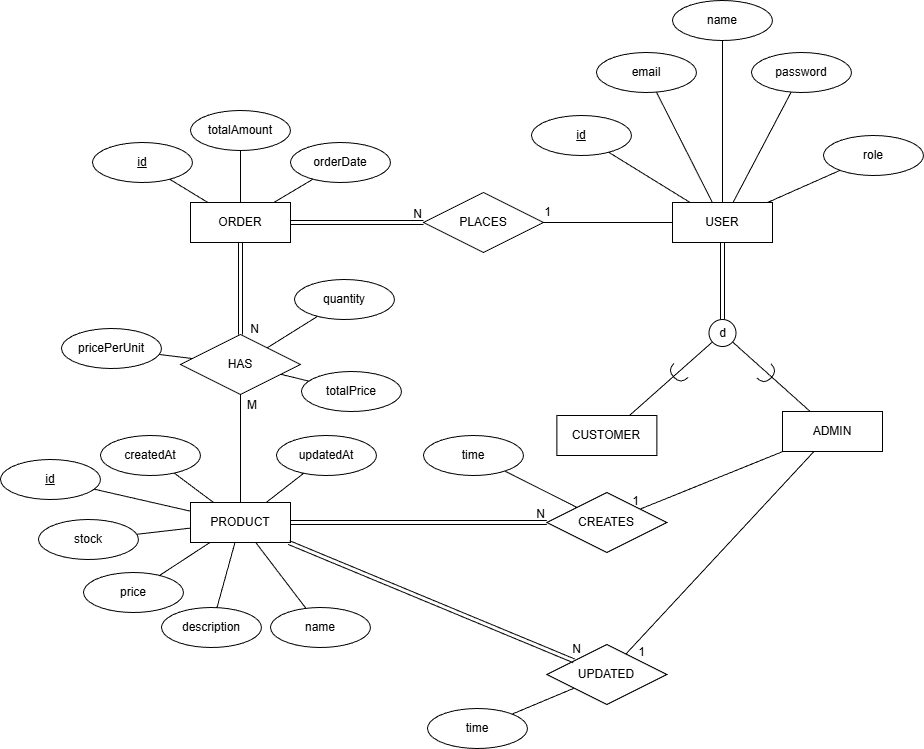

The diagram above was exported from draw.io. Its source (the exported page's mxGraphModel, read from the mxfile embedded in the PNG):
<mxGraphModel dx="1042" dy="1662" grid="0" gridSize="10" guides="1" tooltips="1" connect="1" arrows="1" fold="1" page="1" pageScale="1" pageWidth="850" pageHeight="1100" math="0" shadow="0">
  <root>
    <mxCell id="0" />
    <mxCell id="1" parent="0" />
    <mxCell id="84aTHxlit5eIRz8nxo4k-5" value="ORDER" style="whiteSpace=wrap;html=1;align=center;" parent="1" vertex="1">
      <mxGeometry x="264" y="180" width="100" height="40" as="geometry" />
    </mxCell>
    <mxCell id="84aTHxlit5eIRz8nxo4k-6" value="id" style="ellipse;whiteSpace=wrap;html=1;align=center;fontStyle=4;" parent="1" vertex="1">
      <mxGeometry x="166" y="120" width="100" height="40" as="geometry" />
    </mxCell>
    <mxCell id="84aTHxlit5eIRz8nxo4k-7" value="PRODUCT" style="whiteSpace=wrap;html=1;align=center;" parent="1" vertex="1">
      <mxGeometry x="264" y="480" width="100" height="40" as="geometry" />
    </mxCell>
    <mxCell id="84aTHxlit5eIRz8nxo4k-8" value="id" style="ellipse;whiteSpace=wrap;html=1;align=center;fontStyle=4;" parent="1" vertex="1">
      <mxGeometry x="74" y="437" width="100" height="40" as="geometry" />
    </mxCell>
    <mxCell id="84aTHxlit5eIRz8nxo4k-9" value="" style="endArrow=none;html=1;rounded=0;" parent="1" source="84aTHxlit5eIRz8nxo4k-6" target="84aTHxlit5eIRz8nxo4k-5" edge="1">
      <mxGeometry relative="1" as="geometry">
        <mxPoint x="341" y="306" as="sourcePoint" />
        <mxPoint x="501" y="306" as="targetPoint" />
      </mxGeometry>
    </mxCell>
    <mxCell id="84aTHxlit5eIRz8nxo4k-10" value="" style="endArrow=none;html=1;rounded=0;" parent="1" source="84aTHxlit5eIRz8nxo4k-8" target="84aTHxlit5eIRz8nxo4k-7" edge="1">
      <mxGeometry relative="1" as="geometry">
        <mxPoint x="341" y="306" as="sourcePoint" />
        <mxPoint x="501" y="306" as="targetPoint" />
      </mxGeometry>
    </mxCell>
    <mxCell id="84aTHxlit5eIRz8nxo4k-11" value="HAS" style="shape=rhombus;perimeter=rhombusPerimeter;whiteSpace=wrap;html=1;align=center;" parent="1" vertex="1">
      <mxGeometry x="254" y="312" width="120" height="60" as="geometry" />
    </mxCell>
    <mxCell id="84aTHxlit5eIRz8nxo4k-14" value="" style="endArrow=none;html=1;rounded=0;" parent="1" source="84aTHxlit5eIRz8nxo4k-7" target="84aTHxlit5eIRz8nxo4k-11" edge="1">
      <mxGeometry relative="1" as="geometry">
        <mxPoint x="341" y="306" as="sourcePoint" />
        <mxPoint x="501" y="306" as="targetPoint" />
      </mxGeometry>
    </mxCell>
    <mxCell id="84aTHxlit5eIRz8nxo4k-15" value="M" style="resizable=0;html=1;whiteSpace=wrap;align=right;verticalAlign=bottom;" parent="84aTHxlit5eIRz8nxo4k-14" connectable="0" vertex="1">
      <mxGeometry x="1" relative="1" as="geometry">
        <mxPoint x="18" y="19" as="offset" />
      </mxGeometry>
    </mxCell>
    <mxCell id="84aTHxlit5eIRz8nxo4k-16" value="" style="shape=link;html=1;rounded=0;" parent="1" source="84aTHxlit5eIRz8nxo4k-5" target="84aTHxlit5eIRz8nxo4k-11" edge="1">
      <mxGeometry relative="1" as="geometry">
        <mxPoint x="341" y="306" as="sourcePoint" />
        <mxPoint x="501" y="306" as="targetPoint" />
      </mxGeometry>
    </mxCell>
    <mxCell id="84aTHxlit5eIRz8nxo4k-17" value="N" style="resizable=0;html=1;whiteSpace=wrap;align=right;verticalAlign=bottom;" parent="84aTHxlit5eIRz8nxo4k-16" connectable="0" vertex="1">
      <mxGeometry x="1" relative="1" as="geometry">
        <mxPoint x="20" y="3" as="offset" />
      </mxGeometry>
    </mxCell>
    <mxCell id="84aTHxlit5eIRz8nxo4k-18" value="quantity" style="ellipse;whiteSpace=wrap;html=1;align=center;" parent="1" vertex="1">
      <mxGeometry x="368" y="257" width="100" height="40" as="geometry" />
    </mxCell>
    <mxCell id="84aTHxlit5eIRz8nxo4k-19" value="" style="endArrow=none;html=1;rounded=0;" parent="1" source="84aTHxlit5eIRz8nxo4k-11" target="84aTHxlit5eIRz8nxo4k-18" edge="1">
      <mxGeometry relative="1" as="geometry">
        <mxPoint x="341" y="306" as="sourcePoint" />
        <mxPoint x="501" y="306" as="targetPoint" />
      </mxGeometry>
    </mxCell>
    <mxCell id="84aTHxlit5eIRz8nxo4k-20" value="stock" style="ellipse;whiteSpace=wrap;html=1;align=center;" parent="1" vertex="1">
      <mxGeometry x="112" y="497" width="100" height="40" as="geometry" />
    </mxCell>
    <mxCell id="84aTHxlit5eIRz8nxo4k-21" value="" style="endArrow=none;html=1;rounded=0;" parent="1" source="84aTHxlit5eIRz8nxo4k-20" target="84aTHxlit5eIRz8nxo4k-7" edge="1">
      <mxGeometry relative="1" as="geometry">
        <mxPoint x="341" y="406" as="sourcePoint" />
        <mxPoint x="501" y="406" as="targetPoint" />
      </mxGeometry>
    </mxCell>
    <mxCell id="84aTHxlit5eIRz8nxo4k-22" value="price" style="ellipse;whiteSpace=wrap;html=1;align=center;" parent="1" vertex="1">
      <mxGeometry x="157" y="550" width="100" height="40" as="geometry" />
    </mxCell>
    <mxCell id="84aTHxlit5eIRz8nxo4k-23" value="" style="endArrow=none;html=1;rounded=0;" parent="1" source="84aTHxlit5eIRz8nxo4k-7" target="84aTHxlit5eIRz8nxo4k-22" edge="1">
      <mxGeometry relative="1" as="geometry">
        <mxPoint x="341" y="406" as="sourcePoint" />
        <mxPoint x="501" y="406" as="targetPoint" />
      </mxGeometry>
    </mxCell>
    <mxCell id="84aTHxlit5eIRz8nxo4k-24" value="name" style="ellipse;whiteSpace=wrap;html=1;align=center;" parent="1" vertex="1">
      <mxGeometry x="344" y="585" width="100" height="40" as="geometry" />
    </mxCell>
    <mxCell id="84aTHxlit5eIRz8nxo4k-26" value="" style="endArrow=none;html=1;rounded=0;" parent="1" source="84aTHxlit5eIRz8nxo4k-7" target="84aTHxlit5eIRz8nxo4k-24" edge="1">
      <mxGeometry relative="1" as="geometry">
        <mxPoint x="341" y="406" as="sourcePoint" />
        <mxPoint x="501" y="406" as="targetPoint" />
      </mxGeometry>
    </mxCell>
    <mxCell id="84aTHxlit5eIRz8nxo4k-27" value="description" style="ellipse;whiteSpace=wrap;html=1;align=center;" parent="1" vertex="1">
      <mxGeometry x="235" y="585" width="100" height="40" as="geometry" />
    </mxCell>
    <mxCell id="84aTHxlit5eIRz8nxo4k-28" value="" style="endArrow=none;html=1;rounded=0;" parent="1" source="84aTHxlit5eIRz8nxo4k-7" target="84aTHxlit5eIRz8nxo4k-27" edge="1">
      <mxGeometry relative="1" as="geometry">
        <mxPoint x="341" y="406" as="sourcePoint" />
        <mxPoint x="501" y="406" as="targetPoint" />
      </mxGeometry>
    </mxCell>
    <mxCell id="84aTHxlit5eIRz8nxo4k-29" value="createdAt" style="ellipse;whiteSpace=wrap;html=1;align=center;" parent="1" vertex="1">
      <mxGeometry x="174" y="413" width="100" height="40" as="geometry" />
    </mxCell>
    <mxCell id="84aTHxlit5eIRz8nxo4k-30" value="updatedAt" style="ellipse;whiteSpace=wrap;html=1;align=center;" parent="1" vertex="1">
      <mxGeometry x="350" y="413" width="100" height="40" as="geometry" />
    </mxCell>
    <mxCell id="84aTHxlit5eIRz8nxo4k-31" value="" style="endArrow=none;html=1;rounded=0;" parent="1" source="84aTHxlit5eIRz8nxo4k-7" target="84aTHxlit5eIRz8nxo4k-29" edge="1">
      <mxGeometry relative="1" as="geometry">
        <mxPoint x="341" y="406" as="sourcePoint" />
        <mxPoint x="501" y="406" as="targetPoint" />
      </mxGeometry>
    </mxCell>
    <mxCell id="84aTHxlit5eIRz8nxo4k-32" value="" style="endArrow=none;html=1;rounded=0;" parent="1" source="84aTHxlit5eIRz8nxo4k-7" target="84aTHxlit5eIRz8nxo4k-30" edge="1">
      <mxGeometry relative="1" as="geometry">
        <mxPoint x="341" y="406" as="sourcePoint" />
        <mxPoint x="501" y="406" as="targetPoint" />
      </mxGeometry>
    </mxCell>
    <mxCell id="84aTHxlit5eIRz8nxo4k-33" value="totalAmount" style="ellipse;whiteSpace=wrap;html=1;align=center;" parent="1" vertex="1">
      <mxGeometry x="264" y="88" width="100" height="40" as="geometry" />
    </mxCell>
    <mxCell id="84aTHxlit5eIRz8nxo4k-35" value="" style="endArrow=none;html=1;rounded=0;" parent="1" source="84aTHxlit5eIRz8nxo4k-33" target="84aTHxlit5eIRz8nxo4k-5" edge="1">
      <mxGeometry relative="1" as="geometry">
        <mxPoint x="341" y="306" as="sourcePoint" />
        <mxPoint x="501" y="306" as="targetPoint" />
      </mxGeometry>
    </mxCell>
    <mxCell id="84aTHxlit5eIRz8nxo4k-36" value="orderDate" style="ellipse;whiteSpace=wrap;html=1;align=center;" parent="1" vertex="1">
      <mxGeometry x="364" y="120" width="100" height="40" as="geometry" />
    </mxCell>
    <mxCell id="84aTHxlit5eIRz8nxo4k-37" value="" style="endArrow=none;html=1;rounded=0;" parent="1" source="84aTHxlit5eIRz8nxo4k-36" target="84aTHxlit5eIRz8nxo4k-5" edge="1">
      <mxGeometry relative="1" as="geometry">
        <mxPoint x="341" y="306" as="sourcePoint" />
        <mxPoint x="501" y="306" as="targetPoint" />
      </mxGeometry>
    </mxCell>
    <mxCell id="84aTHxlit5eIRz8nxo4k-39" value="" style="endArrow=none;html=1;rounded=0;" parent="1" source="84aTHxlit5eIRz8nxo4k-11" target="84aTHxlit5eIRz8nxo4k-40" edge="1">
      <mxGeometry relative="1" as="geometry">
        <mxPoint x="330" y="362" as="sourcePoint" />
        <mxPoint x="490" y="362" as="targetPoint" />
      </mxGeometry>
    </mxCell>
    <mxCell id="84aTHxlit5eIRz8nxo4k-40" value="totalPrice" style="ellipse;whiteSpace=wrap;html=1;align=center;" parent="1" vertex="1">
      <mxGeometry x="375" y="349" width="100" height="40" as="geometry" />
    </mxCell>
    <mxCell id="84aTHxlit5eIRz8nxo4k-41" value="pricePerUnit" style="ellipse;whiteSpace=wrap;html=1;align=center;" parent="1" vertex="1">
      <mxGeometry x="135" y="306" width="100" height="40" as="geometry" />
    </mxCell>
    <mxCell id="84aTHxlit5eIRz8nxo4k-42" value="" style="endArrow=none;html=1;rounded=0;" parent="1" source="84aTHxlit5eIRz8nxo4k-41" target="84aTHxlit5eIRz8nxo4k-11" edge="1">
      <mxGeometry relative="1" as="geometry">
        <mxPoint x="330" y="362" as="sourcePoint" />
        <mxPoint x="490" y="362" as="targetPoint" />
      </mxGeometry>
    </mxCell>
    <mxCell id="2HzW5IxdB3u_RtVce0y3-1" value="USER" style="whiteSpace=wrap;html=1;align=center;" parent="1" vertex="1">
      <mxGeometry x="746" y="180" width="100" height="40" as="geometry" />
    </mxCell>
    <mxCell id="2HzW5IxdB3u_RtVce0y3-2" value="id" style="ellipse;whiteSpace=wrap;html=1;align=center;fontStyle=4;" parent="1" vertex="1">
      <mxGeometry x="605" y="93" width="100" height="40" as="geometry" />
    </mxCell>
    <mxCell id="2HzW5IxdB3u_RtVce0y3-3" value="" style="endArrow=none;html=1;rounded=0;" parent="1" source="2HzW5IxdB3u_RtVce0y3-1" target="2HzW5IxdB3u_RtVce0y3-2" edge="1">
      <mxGeometry relative="1" as="geometry">
        <mxPoint x="530" y="259" as="sourcePoint" />
        <mxPoint x="690" y="259" as="targetPoint" />
      </mxGeometry>
    </mxCell>
    <mxCell id="2HzW5IxdB3u_RtVce0y3-4" value="email" style="ellipse;whiteSpace=wrap;html=1;align=center;" parent="1" vertex="1">
      <mxGeometry x="670" y="30" width="100" height="40" as="geometry" />
    </mxCell>
    <mxCell id="2HzW5IxdB3u_RtVce0y3-5" value="" style="endArrow=none;html=1;rounded=0;" parent="1" source="2HzW5IxdB3u_RtVce0y3-1" target="2HzW5IxdB3u_RtVce0y3-4" edge="1">
      <mxGeometry relative="1" as="geometry">
        <mxPoint x="530" y="259" as="sourcePoint" />
        <mxPoint x="690" y="259" as="targetPoint" />
      </mxGeometry>
    </mxCell>
    <mxCell id="2HzW5IxdB3u_RtVce0y3-7" value="password" style="ellipse;whiteSpace=wrap;html=1;align=center;" parent="1" vertex="1">
      <mxGeometry x="825" y="30" width="100" height="40" as="geometry" />
    </mxCell>
    <mxCell id="2HzW5IxdB3u_RtVce0y3-8" value="" style="endArrow=none;html=1;rounded=0;" parent="1" source="2HzW5IxdB3u_RtVce0y3-1" target="2HzW5IxdB3u_RtVce0y3-7" edge="1">
      <mxGeometry relative="1" as="geometry">
        <mxPoint x="530" y="259" as="sourcePoint" />
        <mxPoint x="690" y="259" as="targetPoint" />
      </mxGeometry>
    </mxCell>
    <mxCell id="2HzW5IxdB3u_RtVce0y3-9" value="role" style="ellipse;whiteSpace=wrap;html=1;align=center;" parent="1" vertex="1">
      <mxGeometry x="897" y="113" width="100" height="40" as="geometry" />
    </mxCell>
    <mxCell id="2HzW5IxdB3u_RtVce0y3-10" value="" style="endArrow=none;html=1;rounded=0;" parent="1" source="2HzW5IxdB3u_RtVce0y3-1" target="2HzW5IxdB3u_RtVce0y3-9" edge="1">
      <mxGeometry relative="1" as="geometry">
        <mxPoint x="530" y="259" as="sourcePoint" />
        <mxPoint x="690" y="259" as="targetPoint" />
      </mxGeometry>
    </mxCell>
    <mxCell id="2HzW5IxdB3u_RtVce0y3-11" value="" style="shape=link;html=1;rounded=0;" parent="1" source="2HzW5IxdB3u_RtVce0y3-13" target="2HzW5IxdB3u_RtVce0y3-1" edge="1">
      <mxGeometry relative="1" as="geometry">
        <mxPoint x="796" y="335" as="sourcePoint" />
        <mxPoint x="840.1782178217823" y="245" as="targetPoint" />
      </mxGeometry>
    </mxCell>
    <mxCell id="2HzW5IxdB3u_RtVce0y3-13" value="d" style="ellipse;whiteSpace=wrap;html=1;aspect=fixed;" parent="1" vertex="1">
      <mxGeometry x="782.5" y="297" width="27" height="27" as="geometry" />
    </mxCell>
    <mxCell id="2HzW5IxdB3u_RtVce0y3-14" value="CUSTOMER" style="whiteSpace=wrap;html=1;align=center;" parent="1" vertex="1">
      <mxGeometry x="630.39" y="393" width="100" height="40" as="geometry" />
    </mxCell>
    <mxCell id="2HzW5IxdB3u_RtVce0y3-15" value="ADMIN" style="whiteSpace=wrap;html=1;align=center;" parent="1" vertex="1">
      <mxGeometry x="856" y="389" width="100" height="40" as="geometry" />
    </mxCell>
    <mxCell id="2HzW5IxdB3u_RtVce0y3-20" value="" style="group;rotation=90;" parent="1" connectable="0" vertex="1">
      <mxGeometry x="730.3933982822018" y="348.3933982822018" width="25.606601717798156" height="21.213203435596398" as="geometry" />
    </mxCell>
    <mxCell id="2HzW5IxdB3u_RtVce0y3-28" value="" style="group" parent="2HzW5IxdB3u_RtVce0y3-20" connectable="0" vertex="1">
      <mxGeometry x="-2.842170943040401e-14" y="-2.842170943040401e-14" width="25.606601717798185" height="21.213203435596427" as="geometry" />
    </mxCell>
    <mxCell id="2HzW5IxdB3u_RtVce0y3-16" value="" style="endArrow=none;html=1;rounded=0;" parent="2HzW5IxdB3u_RtVce0y3-28" source="2HzW5IxdB3u_RtVce0y3-14" target="2HzW5IxdB3u_RtVce0y3-13" edge="1">
      <mxGeometry width="50" height="50" relative="1" as="geometry">
        <mxPoint x="-208.3933982822018" y="-55.39339828220179" as="sourcePoint" />
        <mxPoint x="-158.3933982822018" y="-105.39339828220179" as="targetPoint" />
      </mxGeometry>
    </mxCell>
    <mxCell id="2HzW5IxdB3u_RtVce0y3-18" value="" style="shape=requiredInterface;html=1;verticalLabelPosition=bottom;sketch=0;direction=west;rotation=-45;" parent="2HzW5IxdB3u_RtVce0y3-28" vertex="1">
      <mxGeometry x="15.606601717798185" y="-7.003398282201829" width="10" height="20" as="geometry" />
    </mxCell>
    <mxCell id="2HzW5IxdB3u_RtVce0y3-29" value="" style="group" parent="1" connectable="0" vertex="1">
      <mxGeometry x="830.3933982822018" y="341.3933982822018" width="21.21320343559637" height="21.21320343559637" as="geometry" />
    </mxCell>
    <mxCell id="2HzW5IxdB3u_RtVce0y3-17" value="" style="endArrow=none;html=1;rounded=0;" parent="2HzW5IxdB3u_RtVce0y3-29" source="2HzW5IxdB3u_RtVce0y3-15" target="2HzW5IxdB3u_RtVce0y3-13" edge="1">
      <mxGeometry width="50" height="50" relative="1" as="geometry">
        <mxPoint x="-308.3933982822018" y="-48.393398282201815" as="sourcePoint" />
        <mxPoint x="-258.3933982822018" y="-98.39339828220182" as="targetPoint" />
      </mxGeometry>
    </mxCell>
    <mxCell id="2HzW5IxdB3u_RtVce0y3-27" value="" style="shape=requiredInterface;html=1;verticalLabelPosition=bottom;sketch=0;rotation=45;" parent="2HzW5IxdB3u_RtVce0y3-29" vertex="1">
      <mxGeometry x="5.606601717798185" y="0.6066017177981848" width="10" height="20" as="geometry" />
    </mxCell>
    <mxCell id="2HzW5IxdB3u_RtVce0y3-30" value="PLACES" style="shape=rhombus;perimeter=rhombusPerimeter;whiteSpace=wrap;html=1;align=center;" parent="1" vertex="1">
      <mxGeometry x="497" y="170" width="120" height="60" as="geometry" />
    </mxCell>
    <mxCell id="2HzW5IxdB3u_RtVce0y3-31" value="" style="endArrow=none;html=1;rounded=0;" parent="1" source="2HzW5IxdB3u_RtVce0y3-1" target="2HzW5IxdB3u_RtVce0y3-30" edge="1">
      <mxGeometry relative="1" as="geometry">
        <mxPoint x="442" y="371" as="sourcePoint" />
        <mxPoint x="602" y="371" as="targetPoint" />
      </mxGeometry>
    </mxCell>
    <mxCell id="2HzW5IxdB3u_RtVce0y3-32" value="1" style="resizable=0;html=1;whiteSpace=wrap;align=right;verticalAlign=bottom;" parent="2HzW5IxdB3u_RtVce0y3-31" connectable="0" vertex="1">
      <mxGeometry x="1" relative="1" as="geometry">
        <mxPoint x="9" y="-2" as="offset" />
      </mxGeometry>
    </mxCell>
    <mxCell id="2HzW5IxdB3u_RtVce0y3-33" value="" style="shape=link;html=1;rounded=0;" parent="1" source="84aTHxlit5eIRz8nxo4k-5" target="2HzW5IxdB3u_RtVce0y3-30" edge="1">
      <mxGeometry relative="1" as="geometry">
        <mxPoint x="442" y="371" as="sourcePoint" />
        <mxPoint x="602" y="371" as="targetPoint" />
      </mxGeometry>
    </mxCell>
    <mxCell id="2HzW5IxdB3u_RtVce0y3-34" value="N" style="resizable=0;html=1;whiteSpace=wrap;align=right;verticalAlign=bottom;" parent="2HzW5IxdB3u_RtVce0y3-33" connectable="0" vertex="1">
      <mxGeometry x="1" relative="1" as="geometry" />
    </mxCell>
    <mxCell id="2HzW5IxdB3u_RtVce0y3-36" value="UPDATED" style="shape=rhombus;perimeter=rhombusPerimeter;whiteSpace=wrap;html=1;align=center;" parent="1" vertex="1">
      <mxGeometry x="620.39" y="622" width="120" height="60" as="geometry" />
    </mxCell>
    <mxCell id="2HzW5IxdB3u_RtVce0y3-37" value="CREATES" style="shape=rhombus;perimeter=rhombusPerimeter;whiteSpace=wrap;html=1;align=center;" parent="1" vertex="1">
      <mxGeometry x="620.39" y="470" width="120" height="60" as="geometry" />
    </mxCell>
    <mxCell id="2HzW5IxdB3u_RtVce0y3-42" value="" style="shape=link;html=1;rounded=0;" parent="1" source="84aTHxlit5eIRz8nxo4k-7" target="2HzW5IxdB3u_RtVce0y3-37" edge="1">
      <mxGeometry relative="1" as="geometry">
        <mxPoint x="442" y="371" as="sourcePoint" />
        <mxPoint x="602" y="371" as="targetPoint" />
      </mxGeometry>
    </mxCell>
    <mxCell id="2HzW5IxdB3u_RtVce0y3-43" value="N" style="resizable=0;html=1;whiteSpace=wrap;align=right;verticalAlign=bottom;" parent="2HzW5IxdB3u_RtVce0y3-42" connectable="0" vertex="1">
      <mxGeometry x="1" relative="1" as="geometry" />
    </mxCell>
    <mxCell id="2HzW5IxdB3u_RtVce0y3-44" value="" style="endArrow=none;html=1;rounded=0;" parent="1" source="2HzW5IxdB3u_RtVce0y3-15" target="2HzW5IxdB3u_RtVce0y3-37" edge="1">
      <mxGeometry relative="1" as="geometry">
        <mxPoint x="442" y="371" as="sourcePoint" />
        <mxPoint x="602" y="371" as="targetPoint" />
      </mxGeometry>
    </mxCell>
    <mxCell id="2HzW5IxdB3u_RtVce0y3-45" value="1" style="resizable=0;html=1;whiteSpace=wrap;align=right;verticalAlign=bottom;" parent="2HzW5IxdB3u_RtVce0y3-44" connectable="0" vertex="1">
      <mxGeometry x="1" relative="1" as="geometry" />
    </mxCell>
    <mxCell id="2HzW5IxdB3u_RtVce0y3-46" value="" style="endArrow=none;html=1;rounded=0;" parent="1" source="2HzW5IxdB3u_RtVce0y3-15" target="2HzW5IxdB3u_RtVce0y3-36" edge="1">
      <mxGeometry relative="1" as="geometry">
        <mxPoint x="907" y="460" as="sourcePoint" />
        <mxPoint x="765" y="518" as="targetPoint" />
      </mxGeometry>
    </mxCell>
    <mxCell id="2HzW5IxdB3u_RtVce0y3-47" value="1" style="resizable=0;html=1;whiteSpace=wrap;align=right;verticalAlign=bottom;" parent="2HzW5IxdB3u_RtVce0y3-46" connectable="0" vertex="1">
      <mxGeometry x="1" relative="1" as="geometry">
        <mxPoint x="20" y="7" as="offset" />
      </mxGeometry>
    </mxCell>
    <mxCell id="2HzW5IxdB3u_RtVce0y3-48" value="" style="shape=link;html=1;rounded=0;" parent="1" source="84aTHxlit5eIRz8nxo4k-7" target="2HzW5IxdB3u_RtVce0y3-36" edge="1">
      <mxGeometry relative="1" as="geometry">
        <mxPoint x="529" y="494" as="sourcePoint" />
        <mxPoint x="785" y="494" as="targetPoint" />
      </mxGeometry>
    </mxCell>
    <mxCell id="2HzW5IxdB3u_RtVce0y3-49" value="N" style="resizable=0;html=1;whiteSpace=wrap;align=right;verticalAlign=bottom;" parent="2HzW5IxdB3u_RtVce0y3-48" connectable="0" vertex="1">
      <mxGeometry x="1" relative="1" as="geometry">
        <mxPoint x="8" y="-3" as="offset" />
      </mxGeometry>
    </mxCell>
    <mxCell id="2HzW5IxdB3u_RtVce0y3-50" value="time" style="ellipse;whiteSpace=wrap;html=1;align=center;" parent="1" vertex="1">
      <mxGeometry x="501" y="686" width="100" height="40" as="geometry" />
    </mxCell>
    <mxCell id="2HzW5IxdB3u_RtVce0y3-51" value="time" style="ellipse;whiteSpace=wrap;html=1;align=center;" parent="1" vertex="1">
      <mxGeometry x="497" y="413" width="100" height="40" as="geometry" />
    </mxCell>
    <mxCell id="2HzW5IxdB3u_RtVce0y3-52" value="" style="endArrow=none;html=1;rounded=0;" parent="1" source="2HzW5IxdB3u_RtVce0y3-51" target="2HzW5IxdB3u_RtVce0y3-37" edge="1">
      <mxGeometry relative="1" as="geometry">
        <mxPoint x="409" y="469" as="sourcePoint" />
        <mxPoint x="569" y="469" as="targetPoint" />
      </mxGeometry>
    </mxCell>
    <mxCell id="2HzW5IxdB3u_RtVce0y3-53" value="" style="endArrow=none;html=1;rounded=0;" parent="1" source="2HzW5IxdB3u_RtVce0y3-50" target="2HzW5IxdB3u_RtVce0y3-36" edge="1">
      <mxGeometry relative="1" as="geometry">
        <mxPoint x="409" y="469" as="sourcePoint" />
        <mxPoint x="569" y="469" as="targetPoint" />
      </mxGeometry>
    </mxCell>
    <mxCell id="VpMGr39pJpcpiC1bUNoD-1" value="name" style="ellipse;whiteSpace=wrap;html=1;align=center;" parent="1" vertex="1">
      <mxGeometry x="746" y="-22" width="100" height="40" as="geometry" />
    </mxCell>
    <mxCell id="VpMGr39pJpcpiC1bUNoD-2" value="" style="endArrow=none;html=1;rounded=0;" parent="1" source="2HzW5IxdB3u_RtVce0y3-1" target="VpMGr39pJpcpiC1bUNoD-1" edge="1">
      <mxGeometry relative="1" as="geometry">
        <mxPoint x="374" y="253" as="sourcePoint" />
        <mxPoint x="534" y="253" as="targetPoint" />
      </mxGeometry>
    </mxCell>
  </root>
</mxGraphModel>